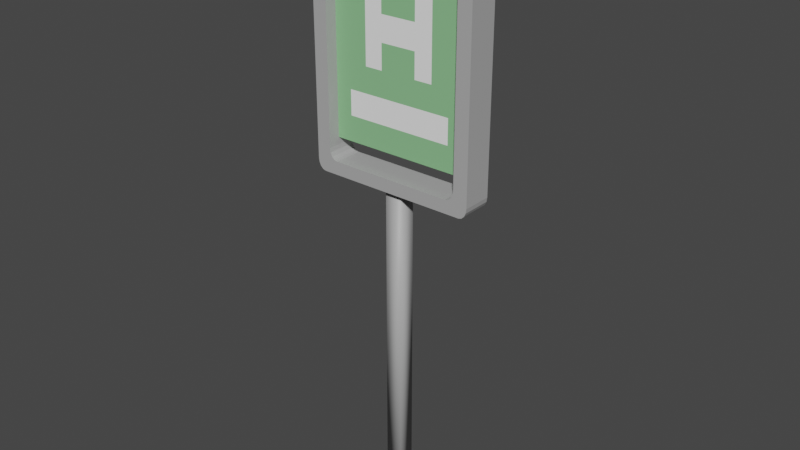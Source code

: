 # Source: s_ground_busstop.blend  (saved by Blender 2.83.19; exported with 4.5.12 LTS)
import bpy
from mathutils import Matrix  # noqa: F401  (used for matrix-valued properties, if any)

bpy.ops.wm.read_factory_settings(use_empty=True)
scene = bpy.context.scene
scene.name = 'Scene'

# ---- collections
col_collection = bpy.data.collections.new('Collection'); scene.collection.children.link(col_collection)

# ---- materials (node trees are filled in below, after node groups)
mat_061 = bpy.data.materials.new('매테리얼.061')
mat_061.use_transparent_shadow = False
mat_061.diffuse_color = (0.4189, 0.4189, 0.4189, 1.0)
mat_061.roughness = 0.5
mat_060 = bpy.data.materials.new('매테리얼.060')
mat_060.use_transparent_shadow = False
mat_060.diffuse_color = (0.2595, 0.563, 0.2662, 1.0)
mat_060.roughness = 0.5
mat_059 = bpy.data.materials.new('매테리얼.059')
mat_059.use_transparent_shadow = False
mat_059.diffuse_color = (1.0, 1.0, 1.0, 1.0)
mat_059.roughness = 0.5

# ---- material node trees
mat_061.use_nodes = True; mat_061.node_tree.nodes.clear()
_N = mat_061.node_tree.nodes; _L = mat_061.node_tree.links
n0 = _N.new('ShaderNodeBsdfPrincipled'); n0.name = 'Principled BSDF'; n0.location = (10, 300)
n0.distribution = 'GGX'
n0.subsurface_method = 'BURLEY'
n0.inputs[0].default_value = (0.4189, 0.4189, 0.4189, 1.0)
n0.inputs[3].default_value = 1.45
n0.inputs[27].default_value = (0.0, 0.0, 0.0, 1.0)
n0.inputs[28].default_value = 1.0
n1 = _N.new('ShaderNodeOutputMaterial'); n1.name = 'Material Output'; n1.location = (300, 300)
n2 = _N.new('ShaderNodeNormalMap'); n2.name = '노멀 맵'; n2.location = (-300, -300)
n2.label = 'Normal/Map'
n2.inputs[0].default_value = 0.0
_L.new(n0.outputs[0], n1.inputs[0])
_L.new(n2.outputs[0], n0.inputs[5])
n1.is_active_output = True
mat_060.use_nodes = True; mat_060.node_tree.nodes.clear()
_N = mat_060.node_tree.nodes; _L = mat_060.node_tree.links
n0 = _N.new('ShaderNodeBsdfPrincipled'); n0.name = 'Principled BSDF'; n0.location = (10, 300)
n0.distribution = 'GGX'
n0.subsurface_method = 'BURLEY'
n0.inputs[0].default_value = (0.2595, 0.563, 0.2662, 1.0)
n0.inputs[3].default_value = 1.45
n0.inputs[27].default_value = (0.0, 0.0, 0.0, 1.0)
n0.inputs[28].default_value = 1.0
n1 = _N.new('ShaderNodeOutputMaterial'); n1.name = 'Material Output'; n1.location = (300, 300)
n2 = _N.new('ShaderNodeNormalMap'); n2.name = '노멀 맵'; n2.location = (-300, -300)
n2.label = 'Normal/Map'
n2.inputs[0].default_value = 0.0
_L.new(n0.outputs[0], n1.inputs[0])
_L.new(n2.outputs[0], n0.inputs[5])
n1.is_active_output = True
mat_059.use_nodes = True; mat_059.node_tree.nodes.clear()
_N = mat_059.node_tree.nodes; _L = mat_059.node_tree.links
n0 = _N.new('ShaderNodeBsdfPrincipled'); n0.name = 'Principled BSDF'; n0.location = (10, 300)
n0.distribution = 'GGX'
n0.subsurface_method = 'BURLEY'
n0.inputs[0].default_value = (1.0, 1.0, 1.0, 1.0)
n0.inputs[3].default_value = 1.45
n0.inputs[27].default_value = (0.0, 0.0, 0.0, 1.0)
n0.inputs[28].default_value = 1.0
n1 = _N.new('ShaderNodeOutputMaterial'); n1.name = 'Material Output'; n1.location = (300, 300)
n2 = _N.new('ShaderNodeNormalMap'); n2.name = '노멀 맵'; n2.location = (-300, -300)
n2.label = 'Normal/Map'
n2.inputs[0].default_value = 0.0
_L.new(n0.outputs[0], n1.inputs[0])
_L.new(n2.outputs[0], n0.inputs[5])
n1.is_active_output = True

# ---- world
world_world = bpy.data.worlds.new('World'); scene.world = world_world
world_world.use_nodes = True; world_world.node_tree.nodes.clear()
_N = world_world.node_tree.nodes; _L = world_world.node_tree.links
n0 = _N.new('ShaderNodeOutputWorld'); n0.name = 'World Output'; n0.location = (300, 300)
n1 = _N.new('ShaderNodeBackground'); n1.name = 'Background'; n1.location = (10, 300)
n1.inputs[0].default_value = (0.05088, 0.05088, 0.05088, 1.0)
_L.new(n1.outputs[0], n0.inputs[0])
n0.is_active_output = True
world_world.color = (0.05088, 0.05088, 0.05088)
world_world.use_sun_shadow = False
world_world.sun_shadow_jitter_overblur = 0.0

# ---- meshes
me_009 = bpy.data.meshes.new('큐브.009')
me_009.from_pydata([(-0.07556, -0.05884, -3.712), (-0.07556, -0.05884, -0.9656), (-0.07556, 0.08187, -3.712), (-0.07556, 0.08187, -0.9656), (0.06515, -0.05884, -3.712), (0.06515, -0.05884, -0.9656), (0.06515, 0.08187, -3.712), (0.06515, 0.08187, -0.9656), (-0.5916, -0.01252, -0.7076), (-0.5916, -0.01252, 0.9271), (-0.5916, 0.03301, -0.7076), (-0.5916, 0.03301, 0.9271), (0.5921, -0.01252, -0.7076), (0.5921, -0.01252, 0.9271), (0.5921, 0.03301, -0.7076), (0.5921, 0.03301, 0.9271), (-0.5916, -0.01252, 0.1097), (0.5921, -0.01252, 0.1097), (0.0002406, -0.01252, -0.7076), (0.0002406, -0.01252, 0.9271), (0.0002406, -0.01252, 0.1097), (-0.5916, -0.01252, 0.5184), (0.5921, -0.01252, -0.2989), (0.2962, -0.01252, -0.7076), (-0.2957, -0.01252, 0.9271), (-0.5916, -0.01252, -0.2989), (0.5921, -0.01252, 0.5184), (-0.2957, -0.01252, -0.7076), (0.2962, -0.01252, 0.9271), (-0.2957, -0.01252, 0.1097), (0.2962, -0.01252, 0.1097), (0.0002406, -0.01252, -0.2989), (0.0002406, -0.01252, 0.5184), (0.2962, -0.01252, 0.5184), (0.2962, -0.01252, -0.2989), (-0.2957, -0.01252, -0.2989), (-0.2957, -0.01252, 0.5184), (-0.5916, -0.01252, 0.7227), (0.5921, -0.01252, -0.5032), (0.4441, -0.01252, -0.7076), (-0.4436, -0.01252, 0.9271), (-0.5916, -0.01252, -0.09458), (0.5921, -0.01252, 0.3141), (-0.1477, -0.01252, -0.7076), (0.1482, -0.01252, 0.9271), (-0.4436, -0.01252, 0.1097), (0.1482, -0.01252, 0.1097), (0.0002406, -0.01252, -0.5032), (0.0002406, -0.01252, 0.3141), (-0.5916, -0.01252, 0.3141), (0.5921, -0.01252, -0.09458), (0.1482, -0.01252, -0.7076), (-0.1477, -0.01252, 0.9271), (-0.5916, -0.01252, -0.5032), (0.5921, -0.01252, 0.7227), (-0.4436, -0.01252, -0.7076), (0.4441, -0.01252, 0.9271), (-0.1477, -0.01252, 0.1097), (0.4441, -0.01252, 0.1097), (0.0002406, -0.01252, -0.09458), (0.0002406, -0.01252, 0.7227), (0.1482, -0.01252, 0.5184), (0.4441, -0.01252, 0.5184), (0.2962, -0.01252, 0.3141), (0.2962, -0.01252, 0.7227), (0.1482, -0.01252, -0.2989), (0.4441, -0.01252, -0.2989), (0.2962, -0.01252, -0.5032), (0.2962, -0.01252, -0.09458), (-0.4436, -0.01252, -0.2989), (-0.1477, -0.01252, -0.2989), (-0.2957, -0.01252, -0.5032), (-0.2957, -0.01252, -0.09458), (-0.4436, -0.01252, 0.5184), (-0.1477, -0.01252, 0.5184), (-0.2957, -0.01252, 0.3141), (-0.2957, -0.01252, 0.7227), (-0.1477, -0.01252, 0.7227), (-0.1477, -0.01252, 0.3141), (-0.4436, -0.01252, 0.3141), (-0.1477, -0.01252, -0.09458), (-0.1477, -0.01252, -0.5032), (-0.4436, -0.01252, -0.5032), (0.4441, -0.01252, -0.09458), (0.4441, -0.01252, -0.5032), (0.1482, -0.01252, -0.5032), (0.4441, -0.01252, 0.7227), (0.4441, -0.01252, 0.3141), (0.1482, -0.01252, 0.3141), (0.1482, -0.01252, 0.7227), (0.1482, -0.01252, -0.09458), (-0.4436, -0.01252, -0.09458), (-0.4436, -0.01252, 0.7227), (-0.6927, -0.113, -0.8734), (-0.6258, -0.113, -0.9656), (-0.637, -0.113, -0.9144), (-0.6876, -0.113, -0.9087), (-0.6731, -0.113, -0.9386), (-0.6514, -0.113, -0.9586), (-0.6258, -0.113, 1.173), (-0.6927, -0.113, 1.081), (-0.6514, -0.113, 1.166), (-0.6731, -0.113, 1.146), (-0.6876, -0.113, 1.116), (-0.6258, 0.1309, -0.9656), (-0.6927, 0.1309, -0.8734), (-0.6514, 0.1309, -0.9586), (-0.6731, 0.1309, -0.9386), (-0.6876, 0.1309, -0.9087), (-0.6927, 0.1309, 1.081), (-0.6258, 0.1309, 1.173), (-0.6351, 0.1309, 1.126), (-0.6876, 0.1309, 1.116), (-0.6731, 0.1309, 1.146), (-0.6514, 0.1309, 1.166), (0.6262, -0.113, -0.9656), (0.6931, -0.113, -0.8734), (0.6518, -0.113, -0.9586), (0.6735, -0.113, -0.9386), (0.688, -0.113, -0.9087), (0.6931, -0.113, 1.081), (0.6262, -0.113, 1.173), (0.6356, -0.113, 1.126), (0.688, -0.113, 1.116), (0.6735, -0.113, 1.146), (0.6518, -0.113, 1.166), (0.6931, 0.1309, -0.8734), (0.6262, 0.1309, -0.9656), (0.6375, 0.1309, -0.9144), (0.688, 0.1309, -0.9087), (0.6735, 0.1309, -0.9386), (0.6518, 0.1309, -0.9586), (0.6262, 0.1309, 1.173), (0.6931, 0.1309, 1.081), (0.6518, 0.1309, 1.166), (0.6735, 0.1309, 1.146), (0.688, 0.1309, 1.116), (-0.5086, 0.1309, 1.077), (-0.5755, 0.1309, 0.9847), (-0.633, 0.1309, 1.124), (-0.5342, 0.1309, 1.07), (-0.5559, 0.1309, 1.05), (-0.5704, 0.1309, 1.02), (-0.5755, -0.113, 0.9847), (-0.5086, -0.113, 1.077), (-0.5704, -0.113, 1.02), (-0.5559, -0.113, 1.05), (-0.5342, -0.113, 1.07), (0.5091, 0.1309, -0.8577), (0.576, 0.1309, -0.7655), (0.6316, 0.1309, -0.909), (0.5347, 0.1309, -0.8507), (0.5564, 0.1309, -0.8307), (0.5709, 0.1309, -0.8008), (0.576, -0.113, -0.7655), (0.5091, -0.113, -0.8577), (0.5709, -0.113, -0.8008), (0.5564, -0.113, -0.8307), (0.5347, -0.113, -0.8507), (-0.5755, 0.1309, -0.7655), (-0.5086, 0.1309, -0.8577), (-0.5704, 0.1309, -0.8008), (-0.5559, 0.1309, -0.8307), (-0.5342, 0.1309, -0.8507), (-0.5086, -0.113, -0.8577), (-0.5755, -0.113, -0.7655), (-0.6311, -0.113, -0.909), (-0.5342, -0.113, -0.8507), (-0.5559, -0.113, -0.8307), (-0.5704, -0.113, -0.8008), (0.576, 0.1309, 0.9847), (0.5091, 0.1309, 1.077), (0.5709, 0.1309, 1.02), (0.5564, 0.1309, 1.05), (0.5347, 0.1309, 1.07), (0.5091, -0.113, 1.077), (0.576, -0.113, 0.9847), (0.6335, -0.113, 1.124), (0.5347, -0.113, 1.07), (0.5564, -0.113, 1.05), (0.5709, -0.113, 1.02)], [], [(0, 1, 3, 2), (2, 3, 7, 6), (6, 7, 5, 4), (4, 5, 1, 0), (2, 6, 4, 0), (7, 3, 1, 5), (8, 53, 25, 41, 16, 49, 21, 37, 9, 11, 10), (10, 11, 15, 14), (14, 15, 13, 54, 26, 42, 17, 50, 22, 38, 12), (92, 40, 9, 37), (10, 14, 12, 39, 23, 51, 18, 43, 27, 55, 8), (15, 11, 9, 40, 24, 52, 19, 44, 28, 56, 13), (91, 45, 16, 41), (90, 46, 20, 59), (89, 44, 19, 60), (88, 61, 32, 48), (87, 62, 33, 63), (86, 56, 28, 64), (85, 65, 31, 47), (84, 66, 34, 67), (83, 58, 30, 68), (82, 69, 25, 53), (81, 70, 35, 71), (80, 57, 29, 72), (79, 73, 21, 49), (78, 74, 36, 75), (77, 52, 24, 76), (74, 77, 76, 36), (32, 60, 77, 74), (60, 19, 52, 77), (57, 78, 75, 29), (20, 48, 78, 57), (48, 32, 74, 78), (45, 79, 49, 16), (29, 75, 79, 45), (75, 36, 73, 79), (70, 80, 72, 35), (31, 59, 80, 70), (59, 20, 57, 80), (43, 81, 71, 27), (18, 47, 81, 43), (47, 31, 70, 81), (55, 82, 53, 8), (27, 71, 82, 55), (71, 35, 69, 82), (66, 83, 68, 34), (22, 50, 83, 66), (50, 17, 58, 83), (39, 84, 67, 23), (12, 38, 84, 39), (38, 22, 66, 84), (51, 85, 47, 18), (23, 67, 85, 51), (67, 34, 65, 85), (62, 86, 64, 33), (26, 54, 86, 62), (54, 13, 56, 86), (58, 87, 63, 30), (17, 42, 87, 58), (42, 26, 62, 87), (46, 88, 48, 20), (30, 63, 88, 46), (63, 33, 61, 88), (61, 89, 60, 32), (33, 64, 89, 61), (64, 28, 44, 89), (65, 90, 59, 31), (34, 68, 90, 65), (68, 30, 46, 90), (69, 91, 41, 25), (35, 72, 91, 69), (72, 29, 45, 91), (73, 92, 37, 21), (36, 76, 92, 73), (76, 24, 40, 92), (115, 117, 118, 119, 116, 120, 122, 177, 176, 154, 156, 157, 158, 155, 164, 166, 95, 94), (126, 128, 150, 149, 170, 172, 173, 174, 171, 137, 139, 111, 110, 132, 134, 135, 136, 133), (171, 175, 144, 137), (93, 95, 166, 165, 143, 145, 146, 147, 144, 175, 177, 122, 121, 99, 101, 102, 103, 100), (93, 100, 109, 105), (104, 106, 107, 108, 105, 109, 111, 139, 138, 159, 161, 162, 163, 160, 148, 150, 128, 127), (160, 164, 155, 148), (126, 133, 120, 116), (149, 154, 176, 170), (132, 110, 99, 121), (165, 159, 138, 143), (93, 96, 95), (96, 97, 95), (97, 98, 95), (98, 94, 95), (109, 112, 111), (112, 113, 111), (113, 114, 111), (114, 110, 111), (120, 123, 122), (123, 124, 122), (124, 125, 122), (125, 121, 122), (126, 129, 128), (129, 130, 128), (130, 131, 128), (131, 127, 128), (137, 140, 139), (140, 141, 139), (141, 142, 139), (142, 138, 139), (148, 151, 150), (151, 152, 150), (152, 153, 150), (153, 149, 150), (164, 167, 166), (167, 168, 166), (168, 169, 166), (169, 165, 166), (175, 178, 177), (178, 179, 177), (179, 180, 177), (180, 176, 177), (104, 94, 98, 106), (106, 98, 97, 107), (107, 97, 96, 108), (108, 96, 93, 105), (99, 110, 114, 101), (101, 114, 113, 102), (102, 113, 112, 103), (103, 112, 109, 100), (115, 127, 131, 117), (117, 131, 130, 118), (118, 130, 129, 119), (119, 129, 126, 116), (132, 121, 125, 134), (134, 125, 124, 135), (135, 124, 123, 136), (136, 123, 120, 133), (154, 149, 153, 156), (156, 153, 152, 157), (157, 152, 151, 158), (158, 151, 148, 155), (159, 165, 169, 161), (161, 169, 168, 162), (162, 168, 167, 163), (163, 167, 164, 160), (170, 176, 180, 172), (172, 180, 179, 173), (173, 179, 178, 174), (174, 178, 175, 171), (143, 138, 142, 145), (145, 142, 141, 146), (146, 141, 140, 147), (147, 140, 137, 144), (104, 127, 115, 94)])
me_009.polygons.foreach_set('use_smooth', [True] * 151)
me_009.polygons.foreach_set('material_index', [0, 0, 0, 0, 0, 0, 1, 1, 1, 1, 1, 1, 1, 1, 1, 1, 1, 1, 2, 2, 1, 1, 2, 2, 1, 2, 1, 2, 2, 1, 2, 2, 1, 1, 1, 1, 1, 1, 1, 1, 1, 2, 1, 1, 2, 1, 1, 1, 1, 1, 1, 1, 1, 2, 1, 1, 1, 1, 1, 1, 2, 2, 2, 2, 2, 1, 1, 1, 2, 1, 1, 1, 1, 1, 1, 0, 0, 0, 0, 0, 0, 0, 0, 0, 0, 0, 0, 0, 0, 0, 0, 0, 0, 0, 0, 0, 0, 0, 0, 0, 0, 0, 0, 0, 0, 0, 0, 0, 0, 0, 0, 0, 0, 0, 0, 0, 0, 0, 0, 0, 0, 0, 0, 0, 0, 0, 0, 0, 0, 0, 0, 0, 0, 0, 0, 0, 0, 0, 0, 0, 0, 0, 0, 0, 0, 0, 0, 0, 0, 0, 0])
_k = set([(8, 10), (8, 53), (8, 55), (9, 11), (9, 37), (9, 40), (10, 11), (10, 14), (11, 15), (12, 14), (12, 38), (12, 39), (13, 15), (13, 54), (13, 56), (14, 15), (16, 41), (16, 49), (17, 42), (17, 50), (18, 43), (18, 51), (19, 44), (19, 52), (21, 37), (21, 49), (22, 38), (22, 50), (23, 39), (23, 51), (24, 40), (24, 52), (25, 41), (25, 53), (26, 42), (26, 54), (27, 43), (27, 55), (28, 44), (28, 56), (93, 96), (93, 100), (93, 105), (94, 98), (94, 104), (94, 115), (96, 97), (96, 108), (97, 98), (97, 107), (98, 106), (99, 101), (99, 110), (99, 121), (100, 103), (100, 109), (101, 102), (101, 114), (102, 103), (102, 113), (103, 112), (104, 106), (104, 127), (105, 108), (105, 109), (106, 107), (107, 108), (109, 112), (110, 114), (110, 132), (112, 113), (113, 114), (115, 117), (115, 127), (116, 119), (116, 120), (116, 126), (117, 118), (117, 131), (118, 119), (118, 130), (119, 129), (120, 123), (120, 133), (121, 125), (121, 132), (123, 124), (123, 136), (124, 125), (124, 135), (125, 134), (126, 129), (126, 133), (127, 131), (129, 130), (130, 131), (132, 134), (133, 136), (134, 135), (135, 136), (137, 140), (137, 144), (137, 171), (138, 142), (138, 143), (138, 159), (140, 141), (140, 147), (141, 142), (141, 146), (142, 145), (143, 145), (143, 165), (144, 147), (144, 175), (145, 146), (146, 147), (148, 151), (148, 155), (148, 160), (149, 153), (149, 154), (149, 170), (151, 152), (151, 158), (152, 153), (152, 157), (153, 156), (154, 156), (154, 176), (155, 158), (155, 164), (156, 157), (157, 158), (159, 161), (159, 165), (160, 163), (160, 164), (161, 162), (161, 169), (162, 163), (162, 168), (163, 167), (164, 167), (165, 169), (167, 168), (168, 169), (170, 172), (170, 176), (171, 174), (171, 175), (172, 173), (172, 180), (173, 174), (173, 179), (174, 178), (175, 178), (176, 180), (178, 179), (179, 180)])
me_009.attributes.new('sharp_edge', 'BOOLEAN', 'EDGE').data.foreach_set('value', [ (min(e.vertices), max(e.vertices)) in _k for e in me_009.edges])
_uv = me_009.uv_layers.new(name='UV 맵')
_uv.uv.foreach_set('vector', [0.375, 0.0, 0.625, 0.0, 0.625, 0.25, 0.375, 0.25, 0.375, 0.25, 0.625, 0.25, 0.625, 0.5, 0.375, 0.5, 0.375, 0.5, 0.625, 0.5, 0.625, 0.75, 0.375, 0.75, 0.375, 0.75, 0.625, 0.75, 0.625, 1.0, 0.375, 1.0, 0.125, 0.5, 0.375, 0.5, 0.375, 0.75, 0.125, 0.75, 0.625, 0.5, 0.875, 0.5, 0.875, 0.75, 0.625, 0.75, 0.375, 0.0, 0.4062, 0.0, 0.4375, 0.0, 0.4688, 0.0, 0.5, 0.0, 0.5312, 0.0, 0.5625, 0.0, 0.5938, 0.0, 0.625, 0.0, 0.625, 0.25, 0.375, 0.25, 0.375, 0.25, 0.625, 0.25, 0.625, 0.5, 0.375, 0.5, 0.375, 0.5, 0.625, 0.5, 0.625, 0.75, 0.5938, 0.75, 0.5625, 0.75, 0.5312, 0.75, 0.5, 0.75, 0.4688, 0.75, 0.4375, 0.75, 0.4062, 0.75, 0.375, 0.75, 0.5938, 0.9688, 0.625, 0.9688, 0.625, 1.0, 0.5938, 1.0, 0.125, 0.5, 0.375, 0.5, 0.375, 0.75, 0.3438, 0.75, 0.3125, 0.75, 0.2812, 0.75, 0.25, 0.75, 0.2188, 0.75, 0.1875, 0.75, 0.1562, 0.75, 0.125, 0.75, 0.625, 0.5, 0.875, 0.5, 0.875, 0.75, 0.8438, 0.75, 0.8125, 0.75, 0.7812, 0.75, 0.75, 0.75, 0.7188, 0.75, 0.6875, 0.75, 0.6562, 0.75, 0.625, 0.75, 0.4688, 0.9688, 0.5, 0.9688, 0.5, 1.0, 0.4688, 1.0, 0.4688, 0.8438, 0.5, 0.8438, 0.5, 0.875, 0.4688, 0.875, 0.5938, 0.8438, 0.625, 0.8438, 0.625, 0.875, 0.5938, 0.875, 0.5312, 0.8438, 0.5625, 0.8438, 0.5625, 0.875, 0.5312, 0.875, 0.5312, 0.7812, 0.5625, 0.7812, 0.5625, 0.8125, 0.5312, 0.8125, 0.5938, 0.7812, 0.625, 0.7812, 0.625, 0.8125, 0.5938, 0.8125, 0.4062, 0.8438, 0.4375, 0.8438, 0.4375, 0.875, 0.4062, 0.875, 0.4062, 0.7812, 0.4375, 0.7812, 0.4375, 0.8125, 0.4062, 0.8125, 0.4688, 0.7812, 0.5, 0.7812, 0.5, 0.8125, 0.4688, 0.8125, 0.4062, 0.9688, 0.4375, 0.9688, 0.4375, 1.0, 0.4062, 1.0, 0.4062, 0.9062, 0.4375, 0.9062, 0.4375, 0.9375, 0.4062, 0.9375, 0.4688, 0.9062, 0.5, 0.9062, 0.5, 0.9375, 0.4688, 0.9375, 0.5312, 0.9688, 0.5625, 0.9688, 0.5625, 1.0, 0.5312, 1.0, 0.5312, 0.9062, 0.5625, 0.9062, 0.5625, 0.9375, 0.5312, 0.9375, 0.5938, 0.9062, 0.625, 0.9062, 0.625, 0.9375, 0.5938, 0.9375, 0.5625, 0.9062, 0.5938, 0.9062, 0.5938, 0.9375, 0.5625, 0.9375, 0.5625, 0.875, 0.5938, 0.875, 0.5938, 0.9062, 0.5625, 0.9062, 0.5938, 0.875, 0.625, 0.875, 0.625, 0.9062, 0.5938, 0.9062, 0.5, 0.9062, 0.5312, 0.9062, 0.5312, 0.9375, 0.5, 0.9375, 0.5, 0.875, 0.5312, 0.875, 0.5312, 0.9062, 0.5, 0.9062, 0.5312, 0.875, 0.5625, 0.875, 0.5625, 0.9062, 0.5312, 0.9062, 0.5, 0.9688, 0.5312, 0.9688, 0.5312, 1.0, 0.5, 1.0, 0.5, 0.9375, 0.5312, 0.9375, 0.5312, 0.9688, 0.5, 0.9688, 0.5312, 0.9375, 0.5625, 0.9375, 0.5625, 0.9688, 0.5312, 0.9688, 0.4375, 0.9062, 0.4688, 0.9062, 0.4688, 0.9375, 0.4375, 0.9375, 0.4375, 0.875, 0.4688, 0.875, 0.4688, 0.9062, 0.4375, 0.9062, 0.4688, 0.875, 0.5, 0.875, 0.5, 0.9062, 0.4688, 0.9062, 0.375, 0.9062, 0.4062, 0.9062, 0.4062, 0.9375, 0.375, 0.9375, 0.375, 0.875, 0.4062, 0.875, 0.4062, 0.9062, 0.375, 0.9062, 0.4062, 0.875, 0.4375, 0.875, 0.4375, 0.9062, 0.4062, 0.9062, 0.375, 0.9688, 0.4062, 0.9688, 0.4062, 1.0, 0.375, 1.0, 0.375, 0.9375, 0.4062, 0.9375, 0.4062, 0.9688, 0.375, 0.9688, 0.4062, 0.9375, 0.4375, 0.9375, 0.4375, 0.9688, 0.4062, 0.9688, 0.4375, 0.7812, 0.4688, 0.7812, 0.4688, 0.8125, 0.4375, 0.8125, 0.4375, 0.75, 0.4688, 0.75, 0.4688, 0.7812, 0.4375, 0.7812, 0.4688, 0.75, 0.5, 0.75, 0.5, 0.7812, 0.4688, 0.7812, 0.375, 0.7812, 0.4062, 0.7812, 0.4062, 0.8125, 0.375, 0.8125, 0.375, 0.75, 0.4062, 0.75, 0.4062, 0.7812, 0.375, 0.7812, 0.4062, 0.75, 0.4375, 0.75, 0.4375, 0.7812, 0.4062, 0.7812, 0.375, 0.8438, 0.4062, 0.8438, 0.4062, 0.875, 0.375, 0.875, 0.375, 0.8125, 0.4062, 0.8125, 0.4062, 0.8438, 0.375, 0.8438, 0.4062, 0.8125, 0.4375, 0.8125, 0.4375, 0.8438, 0.4062, 0.8438, 0.5625, 0.7812, 0.5938, 0.7812, 0.5938, 0.8125, 0.5625, 0.8125, 0.5625, 0.75, 0.5938, 0.75, 0.5938, 0.7812, 0.5625, 0.7812, 0.5938, 0.75, 0.625, 0.75, 0.625, 0.7812, 0.5938, 0.7812, 0.5, 0.7812, 0.5312, 0.7812, 0.5312, 0.8125, 0.5, 0.8125, 0.5, 0.75, 0.5312, 0.75, 0.5312, 0.7812, 0.5, 0.7812, 0.5312, 0.75, 0.5625, 0.75, 0.5625, 0.7812, 0.5312, 0.7812, 0.5, 0.8438, 0.5312, 0.8438, 0.5312, 0.875, 0.5, 0.875, 0.5, 0.8125, 0.5312, 0.8125, 0.5312, 0.8438, 0.5, 0.8438, 0.5312, 0.8125, 0.5625, 0.8125, 0.5625, 0.8438, 0.5312, 0.8438, 0.5625, 0.8438, 0.5938, 0.8438, 0.5938, 0.875, 0.5625, 0.875, 0.5625, 0.8125, 0.5938, 0.8125, 0.5938, 0.8438, 0.5625, 0.8438, 0.5938, 0.8125, 0.625, 0.8125, 0.625, 0.8438, 0.5938, 0.8438, 0.4375, 0.8438, 0.4688, 0.8438, 0.4688, 0.875, 0.4375, 0.875, 0.4375, 0.8125, 0.4688, 0.8125, 0.4688, 0.8438, 0.4375, 0.8438, 0.4688, 0.8125, 0.5, 0.8125, 0.5, 0.8438, 0.4688, 0.8438, 0.4375, 0.9688, 0.4688, 0.9688, 0.4688, 1.0, 0.4375, 1.0, 0.4375, 0.9375, 0.4688, 0.9375, 0.4688, 0.9688, 0.4375, 0.9688, 0.4688, 0.9375, 0.5, 0.9375, 0.5, 0.9688, 0.4688, 0.9688, 0.5625, 0.9688, 0.5938, 0.9688, 0.5938, 1.0, 0.5625, 1.0, 0.5625, 0.9375, 0.5938, 0.9375, 0.5938, 0.9688, 0.5625, 0.9688, 0.5938, 0.9375, 0.625, 0.9375, 0.625, 0.9688, 0.5938, 0.9688, 0.375, 0.7621, 0.3703, 0.7525, 0.3761, 0.7512, 0.3817, 0.7503, 0.3858, 0.75, 0.6142, 0.75, 0.6195, 0.7604, 0.6193, 0.7608, 0.603, 0.7711, 0.3984, 0.7711, 0.3863, 0.6705, 0.3803, 0.6713, 0.3735, 0.6727, 0.3876, 0.7832, 0.3876, 0.9668, 0.3816, 0.9889, 0.381, 0.99, 0.375, 0.9879, 0.3858, 0.5, 0.381, 0.49, 0.3816, 0.4889, 0.3984, 0.4789, 0.603, 0.4789, 0.6141, 0.5527, 0.6202, 0.5518, 0.627, 0.5505, 0.6138, 0.4668, 0.6138, 0.2832, 0.6193, 0.2608, 0.6195, 0.2604, 0.625, 0.2621, 0.625, 0.4879, 0.6297, 0.4975, 0.6239, 0.4988, 0.6183, 0.4997, 0.6142, 0.5, 0.6395, 0.5901, 0.6395, 0.6197, 0.8605, 0.6197, 0.8605, 0.5901, 0.3858, 1.0, 0.381, 0.99, 0.3816, 0.9889, 0.3984, 0.9789, 0.603, 0.9789, 0.6071, 0.9779, 0.6106, 0.9753, 0.613, 0.9714, 0.6138, 0.9668, 0.6138, 0.7832, 0.6193, 0.7608, 0.6195, 0.7604, 0.625, 0.7621, 0.625, 0.9879, 0.6242, 0.9926, 0.6218, 0.9965, 0.6183, 0.9991, 0.6142, 1.0, 0.3858, 0.0, 0.6142, 0.0, 0.6142, 0.25, 0.3858, 0.25, 0.375, 0.2621, 0.3758, 0.2574, 0.3782, 0.2535, 0.3817, 0.2509, 0.3858, 0.25, 0.6142, 0.25, 0.6195, 0.2604, 0.6193, 0.2608, 0.603, 0.2711, 0.3984, 0.2711, 0.3943, 0.2721, 0.3908, 0.2747, 0.3884, 0.2786, 0.3876, 0.2832, 0.3876, 0.4668, 0.3816, 0.4889, 0.381, 0.49, 0.375, 0.4879, 0.1395, 0.5901, 0.1395, 0.6197, 0.3605, 0.6197, 0.3605, 0.5901, 0.3858, 0.5, 0.6142, 0.5, 0.6142, 0.75, 0.3858, 0.75, 0.3869, 0.5901, 0.3869, 0.6197, 0.6131, 0.6197, 0.6131, 0.5901, 0.6371, 0.5, 0.8629, 0.5, 0.8629, 0.75, 0.6371, 0.75, 0.3869, 0.1303, 0.3869, 0.1599, 0.6131, 0.1599, 0.6131, 0.1303, 0.3858, 1.0, 0.3817, 0.9991, 0.381, 0.99, 0.3817, 0.9991, 0.3774, 0.9959, 0.381, 0.99, 0.3774, 0.9959, 0.3783, 0.9944, 0.381, 0.99, 0.3783, 0.9944, 0.38, 0.9917, 0.381, 0.99, 0.6142, 0.25, 0.6183, 0.2509, 0.6195, 0.2604, 0.6183, 0.2509, 0.6228, 0.2542, 0.6195, 0.2604, 0.6228, 0.2542, 0.6219, 0.2559, 0.6195, 0.2604, 0.6219, 0.2559, 0.6203, 0.2589, 0.6195, 0.2604, 0.6142, 0.75, 0.6183, 0.7509, 0.6195, 0.7604, 0.6183, 0.7509, 0.6228, 0.7542, 0.6195, 0.7604, 0.6228, 0.7542, 0.6219, 0.7559, 0.6195, 0.7604, 0.6219, 0.7559, 0.6203, 0.7589, 0.6195, 0.7604, 0.3858, 0.5, 0.3817, 0.4991, 0.381, 0.49, 0.3817, 0.4991, 0.3774, 0.4959, 0.381, 0.49, 0.3774, 0.4959, 0.3783, 0.4944, 0.381, 0.49, 0.3783, 0.4944, 0.38, 0.4917, 0.381, 0.49, 0.8605, 0.5901, 0.866, 0.5901, 0.875, 0.5901, 0.866, 0.5901, 0.8707, 0.5901, 0.875, 0.5901, 0.8707, 0.5901, 0.8739, 0.5901, 0.875, 0.5901, 0.8739, 0.5901, 0.875, 0.5901, 0.875, 0.5901, 0.3876, 0.4668, 0.3884, 0.4714, 0.3816, 0.4889, 0.3884, 0.4714, 0.3876, 0.4753, 0.3816, 0.4889, 0.3876, 0.4753, 0.3876, 0.4779, 0.3816, 0.4889, 0.3876, 0.4779, 0.3876, 0.4789, 0.3816, 0.4889, 0.3876, 0.9668, 0.3884, 0.9714, 0.3816, 0.9889, 0.3884, 0.9714, 0.3876, 0.9753, 0.3816, 0.9889, 0.3876, 0.9753, 0.3876, 0.9779, 0.3816, 0.9889, 0.3876, 0.9779, 0.3876, 0.9789, 0.3816, 0.9889, 0.6138, 0.7832, 0.613, 0.7786, 0.6193, 0.7608, 0.613, 0.7786, 0.6138, 0.7747, 0.6193, 0.7608, 0.6138, 0.7747, 0.6138, 0.7721, 0.6193, 0.7608, 0.6138, 0.7721, 0.6138, 0.7711, 0.6193, 0.7608, 0.1371, 0.5, 0.1371, 0.75, 0.1324, 0.75, 0.1324, 0.5, 0.1324, 0.5, 0.1324, 0.75, 0.125, 0.75, 0.125, 0.5, 0.375, 0.25, 0.375, 0.0, 0.3817, 0.0, 0.3817, 0.25, 0.3817, 0.25, 0.3817, 0.0, 0.3858, 0.0, 0.3858, 0.25, 0.8629, 0.75, 0.8629, 0.5, 0.8676, 0.5, 0.8676, 0.75, 0.8676, 0.75, 0.8676, 0.5, 0.875, 0.5, 0.875, 0.75, 0.625, 0.0, 0.625, 0.25, 0.6183, 0.25, 0.6183, 0.0, 0.6183, 0.0, 0.6183, 0.25, 0.6142, 0.25, 0.6142, 0.0, 0.3629, 0.75, 0.3629, 0.5, 0.3676, 0.5, 0.3703, 0.7525, 0.3703, 0.7525, 0.3676, 0.5, 0.375, 0.5, 0.3761, 0.7512, 0.3761, 0.7512, 0.375, 0.5, 0.3817, 0.5, 0.3817, 0.7503, 0.3817, 0.7503, 0.3817, 0.5, 0.3858, 0.5, 0.3858, 0.75, 0.6371, 0.5, 0.6371, 0.75, 0.6324, 0.75, 0.6297, 0.4975, 0.6297, 0.4975, 0.6324, 0.75, 0.625, 0.75, 0.6239, 0.4988, 0.6239, 0.4988, 0.625, 0.75, 0.6183, 0.75, 0.6183, 0.4997, 0.6183, 0.4997, 0.6183, 0.75, 0.6142, 0.75, 0.6142, 0.5, 0.3869, 0.6197, 0.3869, 0.5901, 0.3824, 0.5901, 0.3863, 0.6705, 0.3863, 0.6705, 0.3824, 0.5901, 0.375, 0.5901, 0.3803, 0.6713, 0.3803, 0.6713, 0.375, 0.5901, 0.366, 0.5901, 0.3735, 0.6727, 0.3735, 0.6727, 0.366, 0.5901, 0.3605, 0.5901, 0.3605, 0.6197, 0.3869, 0.1599, 0.3869, 0.1303, 0.3824, 0.1303, 0.3824, 0.1599, 0.3824, 0.1599, 0.3824, 0.1303, 0.375, 0.1303, 0.375, 0.1599, 0.125, 0.5901, 0.125, 0.6197, 0.134, 0.6197, 0.134, 0.5901, 0.134, 0.5901, 0.134, 0.6197, 0.1395, 0.6197, 0.1395, 0.5901, 0.6131, 0.5901, 0.6131, 0.6197, 0.6176, 0.6197, 0.6141, 0.5527, 0.6141, 0.5527, 0.6176, 0.6197, 0.625, 0.6197, 0.6202, 0.5518, 0.6202, 0.5518, 0.625, 0.6197, 0.634, 0.6197, 0.627, 0.5505, 0.627, 0.5505, 0.634, 0.6197, 0.6395, 0.6197, 0.6395, 0.5901, 0.6131, 0.1303, 0.6131, 0.1599, 0.6176, 0.1599, 0.6176, 0.1303, 0.6176, 0.1303, 0.6176, 0.1599, 0.625, 0.1599, 0.625, 0.1303, 0.875, 0.6197, 0.875, 0.5901, 0.866, 0.5901, 0.866, 0.6197, 0.866, 0.6197, 0.866, 0.5901, 0.8605, 0.5901, 0.8605, 0.6197, 0.1371, 0.5, 0.3629, 0.5, 0.3629, 0.75, 0.1371, 0.75])
me_009.materials.append(mat_061)
me_009.materials.append(mat_060)
me_009.materials.append(mat_059)
me_009.use_remesh_fix_poles = True
me_009.use_remesh_preserve_attributes = False
me_009.use_mirror_vertex_groups = False
me_009.update()
me_009.normals_split_custom_set([tuple(v) for v in zip(*[iter([-0.5774, -0.5774, -0.5774, -0.5774, -0.5774, 0.5774, -0.5774, 0.5774, 0.5774, -0.5774, 0.5774, -0.5774, -0.5774, 0.5774, -0.5774, -0.5774, 0.5774, 0.5774, 0.5774, 0.5774, 0.5774, 0.5774, 0.5774, -0.5774, 0.5774, 0.5774, -0.5774, 0.5774, 0.5774, 0.5774, 0.5774, -0.5774, 0.5774, 0.5774, -0.5774, -0.5774, 0.5774, -0.5774, -0.5774, 0.5774, -0.5774, 0.5774, -0.5774, -0.5774, 0.5774, -0.5774, -0.5774, -0.5774, -0.5774, 0.5774, -0.5774, 0.5774, 0.5774, -0.5774, 0.5774, -0.5774, -0.5774, -0.5774, -0.5774, -0.5774, 0.5774, 0.5774, 0.5774, -0.5774, 0.5774, 0.5774, -0.5774, -0.5774, 0.5774, 0.5774, -0.5774, 0.5774, -1.0, 8.008e-07, 0.0, -1.0, 8.008e-07, 0.0, -1.0, 8.008e-07, 0.0, -1.0, 8.008e-07, 0.0, -1.0, 8.008e-07, 0.0, -1.0, 8.008e-07, 0.0, -1.0, 8.008e-07, 0.0, -1.0, 8.008e-07, 0.0, -1.0, 8.008e-07, 0.0, -1.0, 8.008e-07, 0.0, -1.0, 8.008e-07, 0.0, 0.0, 1.0, 0.0, 0.0, 1.0, 0.0, 0.0, 1.0, 0.0, 0.0, 1.0, 0.0, 1.0, 7.007e-07, 0.0, 1.0, 7.007e-07, 0.0, 1.0, 7.007e-07, 0.0, 1.0, 7.007e-07, 0.0, 1.0, 7.007e-07, 0.0, 1.0, 7.007e-07, 0.0, 1.0, 7.007e-07, 0.0, 1.0, 7.007e-07, 0.0, 1.0, 7.007e-07, 0.0, 1.0, 7.007e-07, 0.0, 1.0, 7.007e-07, 0.0, 0.0, -1.0, 0.0, 0.0, -1.0, 0.0, 0.0, -1.0, 0.0, 0.0, -1.0, 0.0, 0.0, 0.0, -1.0, 0.0, 0.0, -1.0, 0.0, 0.0, -1.0, 0.0, 0.0, -1.0, 0.0, 0.0, -1.0, 0.0, 0.0, -1.0, 0.0, 0.0, -1.0, 0.0, 0.0, -1.0, 0.0, 0.0, -1.0, 0.0, 0.0, -1.0, 0.0, 0.0, -1.0, 0.0, 0.0, 1.0, 0.0, 0.0, 1.0, 0.0, 0.0, 1.0, 0.0, 0.0, 1.0, 0.0, 0.0, 1.0, 0.0, 0.0, 1.0, 0.0, 0.0, 1.0, 0.0, 0.0, 1.0, 0.0, 0.0, 1.0, 0.0, 0.0, 1.0, 0.0, 0.0, 1.0, 0.0, -1.0, 0.0, 0.0, -1.0, 0.0, 0.0, -1.0, 0.0, 0.0, -1.0, 0.0, 0.0, -1.0, 0.0, 0.0, -1.0, 0.0, 0.0, -1.0, 0.0, 0.0, -1.0, 0.0, 0.0, -1.0, 0.0, 0.0, -1.0, 0.0, 0.0, -1.0, 0.0, 0.0, -1.0, 0.0, 0.0, -1.0, 0.0, 0.0, -1.0, 0.0, 0.0, -1.0, 0.0, 0.0, -1.0, 0.0, 0.0, -1.0, 0.0, 0.0, -1.0, 0.0, 0.0, -1.0, 0.0, 0.0, -1.0, 0.0, 0.0, -1.0, 0.0, 0.0, -1.0, 0.0, 0.0, -1.0, 0.0, 0.0, -1.0, 0.0, 0.0, -1.0, 0.0, 0.0, -1.0, 0.0, 0.0, -1.0, 0.0, 0.0, -1.0, 0.0, 0.0, -1.0, 0.0, 0.0, -1.0, 0.0, 0.0, -1.0, 0.0, 0.0, -1.0, 0.0, 0.0, -1.0, 0.0, 0.0, -1.0, 0.0, 0.0, -1.0, 0.0, 0.0, -1.0, 0.0, 0.0, -1.0, 0.0, 0.0, -1.0, 0.0, 0.0, -1.0, 0.0, 0.0, -1.0, 0.0, 0.0, -1.0, 0.0, 0.0, -1.0, 0.0, 0.0, -1.0, 0.0, 0.0, -1.0, 0.0, 0.0, -1.0, 0.0, 0.0, -1.0, 0.0, 0.0, -1.0, 0.0, 0.0, -1.0, 0.0, 0.0, -1.0, 0.0, 0.0, -1.0, 0.0, 0.0, -1.0, 0.0, 0.0, -1.0, 0.0, 0.0, -1.0, 0.0, 0.0, -1.0, 0.0, 0.0, -1.0, 0.0, 0.0, -1.0, 0.0, 0.0, -1.0, 0.0, 0.0, -1.0, 0.0, 0.0, -1.0, 0.0, 0.0, -1.0, 0.0, 0.0, -1.0, 0.0, 0.0, -1.0, 0.0, 0.0, -1.0, 0.0, 0.0, -1.0, 0.0, 0.0, -1.0, 0.0, 0.0, -1.0, 0.0, 0.0, -1.0, 0.0, 0.0, -1.0, 0.0, 0.0, -1.0, 0.0, 0.0, -1.0, 0.0, 0.0, -1.0, 0.0, 0.0, -1.0, 0.0, 0.0, -1.0, 0.0, 0.0, -1.0, 0.0, 0.0, -1.0, 0.0, 0.0, -1.0, 0.0, 0.0, -1.0, 0.0, 0.0, -1.0, 0.0, 0.0, -1.0, 0.0, 0.0, -1.0, 0.0, 0.0, -1.0, 0.0, 0.0, -1.0, 0.0, 0.0, -1.0, 0.0, 0.0, -1.0, 0.0, 0.0, -1.0, 0.0, 0.0, -1.0, 0.0, 0.0, -1.0, 0.0, 0.0, -1.0, 0.0, 0.0, -1.0, 0.0, 0.0, -1.0, 0.0, 0.0, -1.0, 0.0, 0.0, -1.0, 0.0, 0.0, -1.0, 0.0, 0.0, -1.0, 0.0, 0.0, -1.0, 0.0, 0.0, -1.0, 0.0, 0.0, -1.0, 0.0, 0.0, -1.0, 0.0, 0.0, -1.0, 0.0, 0.0, -1.0, 0.0, 0.0, -1.0, 0.0, 0.0, -1.0, 0.0, 0.0, -1.0, 0.0, 0.0, -1.0, 0.0, 0.0, -1.0, 0.0, 0.0, -1.0, 0.0, 0.0, -1.0, 0.0, 0.0, -1.0, 0.0, 0.0, -1.0, 0.0, 0.0, -1.0, 0.0, 0.0, -1.0, 0.0, 0.0, -1.0, 0.0, 0.0, -1.0, 0.0, 0.0, -1.0, 0.0, 0.0, -1.0, 0.0, 0.0, -1.0, 0.0, 0.0, -1.0, 0.0, 0.0, -1.0, 0.0, 0.0, -1.0, 0.0, 0.0, -1.0, 0.0, 0.0, -1.0, 0.0, 0.0, -1.0, 0.0, 0.0, -1.0, 0.0, 0.0, -1.0, 0.0, 0.0, -1.0, 0.0, 0.0, -1.0, 0.0, 0.0, -1.0, 0.0, 0.0, -1.0, 0.0, 0.0, -1.0, 0.0, 0.0, -1.0, 0.0, 0.0, -1.0, 0.0, 0.0, -1.0, 0.0, 0.0, -1.0, 0.0, 0.0, -1.0, 0.0, 0.0, -1.0, 0.0, 0.0, -1.0, 0.0, 0.0, -1.0, 0.0, 0.0, -1.0, 0.0, 0.0, -1.0, 0.0, 0.0, -1.0, 0.0, 0.0, -1.0, 0.0, 0.0, -1.0, 0.0, 0.0, -1.0, 0.0, 0.0, -1.0, 0.0, 0.0, -1.0, 0.0, 0.0, -1.0, 0.0, 0.0, -1.0, 0.0, 0.0, -1.0, 0.0, 0.0, -1.0, 0.0, 0.0, -1.0, 0.0, 0.0, -1.0, 0.0, 0.0, -1.0, 0.0, 0.0, -1.0, 0.0, 0.0, -1.0, 0.0, 0.0, -1.0, 0.0, 0.0, -1.0, 0.0, 0.0, -1.0, 0.0, 0.0, -1.0, 0.0, 0.0, -1.0, 0.0, 0.0, -1.0, 0.0, 0.0, -1.0, 0.0, 0.0, -1.0, 0.0, 0.0, -1.0, 0.0, 0.0, -1.0, 0.0, 0.0, -1.0, 0.0, 0.0, -1.0, 0.0, 0.0, -1.0, 0.0, 0.0, -1.0, 0.0, 0.0, -1.0, 0.0, 0.0, -1.0, 0.0, 0.0, -1.0, 0.0, 0.0, -1.0, 0.0, 0.0, -1.0, 0.0, 0.0, -1.0, 0.0, 0.0, -1.0, 0.0, 0.0, -1.0, 0.0, 0.0, -1.0, 0.0, 0.0, -1.0, 0.0, 0.0, -1.0, 0.0, 0.0, -1.0, 0.0, 0.0, -1.0, 0.0, 0.0, -1.0, 0.0, 0.0, -1.0, 0.0, 0.0, -1.0, 0.0, 0.0, -1.0, 0.0, 0.0, -1.0, 0.0, 0.0, -1.0, 0.0, 0.0, -1.0, 0.0, 0.0, -1.0, 0.0, 0.0, -1.0, 0.0, 0.0, -1.0, 0.0, 0.0, -1.0, 0.0, 0.0, -1.0, 0.0, 0.0, -1.0, 0.0, 0.0, -1.0, 0.0, 0.0, -1.0, 0.0, 0.0, -1.0, 0.0, 0.0, -1.0, 0.0, 0.0, -1.0, 0.0, 0.0, -1.0, 0.0, 0.0, -1.0, 0.0, 0.0, -1.0, 0.0, 0.0, -1.0, 0.0, 0.0, -1.0, 0.0, 0.0, -1.0, 0.0, 0.0, -1.0, 0.0, 0.0, -1.0, 0.0, 0.0, -1.0, 0.0, 0.0, -1.0, 0.0, 0.0, -1.0, 0.0, 0.0, -1.0, 0.0, 0.0, -1.0, 0.0, 0.0, -1.0, 0.0, 0.0, -1.0, 0.0, 0.0, -1.0, 0.0, 0.0, -1.0, 0.0, 0.0, -1.0, 0.0, 0.0, -1.0, 0.0, 0.0, -1.0, 0.0, 0.0, -1.0, 0.0, 0.0, -1.0, 0.0, 0.0, -1.0, 0.0, 0.0, -1.0, 0.0, 0.0, -1.0, 0.0, 0.0, -1.0, 0.0, 0.0, -1.0, 0.0, 0.0, -1.0, 0.0, 0.0, -1.0, 0.0, 0.0, -1.0, 0.0, 0.0, -1.0, 0.0, 0.0, -1.0, 0.0, 0.0, -1.0, 0.0, 0.0, -1.0, 0.0, 0.0, -1.0, 0.0, 0.0, -1.0, 0.0, 0.0, -1.0, 0.0, 0.0, -1.0, 0.0, 0.0, -1.0, 0.0, 0.0, -1.0, 0.0, 0.0, -1.0, 0.0, 0.0, -1.0, 0.0, 0.0, -1.0, 0.0, 0.0, -1.0, 0.0, 0.0, -1.0, 0.0, 0.0, -1.0, 0.0, 0.0, -1.0, 0.0, 0.0, -1.0, 0.0, 0.0, -1.0, 0.0, 0.0, -1.0, 0.0, 0.0, -1.0, 0.0, 0.0, -1.0, 0.0, 0.0, -1.0, 0.0, -1.688e-07, -1.0, 2.825e-07, -1.688e-07, -1.0, 2.825e-07, -1.688e-07, -1.0, 2.825e-07, -1.688e-07, -1.0, 2.825e-07, -1.688e-07, -1.0, 2.825e-07, -8.881e-08, -1.0, 2.107e-07, 5.085e-08, -1.0, 1.545e-07, 1.337e-08, -1.0, 1.583e-07, -1.414e-07, -1.0, 2.365e-07, -1.688e-07, -1.0, 2.825e-07, -1.688e-07, -1.0, 2.825e-07, -1.688e-07, -1.0, 2.825e-07, -1.688e-07, -1.0, 2.825e-07, -1.688e-07, -1.0, 2.825e-07, -1.078e-07, -1.0, 2.275e-07, 4.292e-08, -1.0, 1.803e-07, 2.661e-07, -1.0, 3.496e-07, -8.707e-09, -1.0, 4.614e-07, 1.255e-07, 1.0, 1.726e-07, -3.723e-09, 1.0, 2.475e-08, 4.281e-09, 1.0, 8.891e-08, 1.44e-07, 1.0, 1.44e-07, 1.706e-07, 1.0, 2.346e-07, 1.706e-07, 1.0, 2.346e-07, 1.706e-07, 1.0, 2.346e-07, 1.706e-07, 1.0, 2.346e-07, 1.706e-07, 1.0, 2.346e-07, 1.112e-07, 1.0, 1.913e-07, -3.42e-08, 1.0, 1.206e-07, -1.721e-07, 1.0, 2.819e-07, 3.421e-08, 1.0, 3.016e-07, 1.706e-07, 1.0, 2.346e-07, 1.706e-07, 1.0, 2.346e-07, 1.706e-07, 1.0, 2.346e-07, 1.706e-07, 1.0, 2.346e-07, 1.706e-07, 1.0, 2.346e-07, 0.0, 0.0, -1.0, 0.0, 0.0, -1.0, 0.0, 0.0, -1.0, 0.0, 0.0, -1.0, 3.564e-07, -1.0, 2.153e-07, 2.661e-07, -1.0, 3.496e-07, 4.292e-08, -1.0, 1.803e-07, 2.124e-07, -1.0, 8.609e-08, 1.614e-07, -1.0, 1.02e-07, 1.614e-07, -1.0, 1.02e-07, 1.614e-07, -1.0, 1.02e-07, 1.614e-07, -1.0, 1.02e-07, 1.614e-07, -1.0, 1.02e-07, 1.362e-07, -1.0, -8.226e-08, 1.337e-08, -1.0, 1.583e-07, 5.085e-08, -1.0, 1.545e-07, 1.169e-07, -1.0, 1.414e-07, 1.614e-07, -1.0, 1.02e-07, 1.614e-07, -1.0, 1.02e-07, 1.614e-07, -1.0, 1.02e-07, 1.614e-07, -1.0, 1.02e-07, 1.614e-07, -1.0, 1.02e-07, -1.0, 0.0, 0.0, -1.0, 0.0, 0.0, -1.0, 0.0, 0.0, -1.0, 0.0, 0.0, -1.544e-07, 1.0, 3.65e-08, -1.544e-07, 1.0, 3.65e-08, -1.544e-07, 1.0, 3.65e-08, -1.544e-07, 1.0, 3.65e-08, -1.544e-07, 1.0, 3.65e-08, -2.636e-07, 1.0, 2.722e-08, -1.721e-07, 1.0, 2.819e-07, -3.42e-08, 1.0, 1.206e-07, -2.23e-07, 1.0, 3.056e-08, -1.544e-07, 1.0, 3.65e-08, -1.544e-07, 1.0, 3.65e-08, -1.544e-07, 1.0, 3.65e-08, -1.544e-07, 1.0, 3.65e-08, -1.544e-07, 1.0, 3.65e-08, -1.243e-07, 1.0, -1.376e-07, 4.281e-09, 1.0, 8.891e-08, -3.723e-09, 1.0, 2.475e-08, -9.601e-08, 1.0, 2.27e-08, 0.0, 0.0, 1.0, 0.0, 0.0, 1.0, 0.0, 0.0, 1.0, 0.0, 0.0, 1.0, 1.0, 0.0, 0.0, 1.0, 0.0, 0.0, 1.0, 0.0, 0.0, 1.0, 0.0, 0.0, -1.0, 0.0, 0.0, -1.0, 0.0, 0.0, -1.0, 0.0, 0.0, -1.0, 0.0, 0.0, 0.0, 0.0, 1.0, 0.0, 0.0, 1.0, 0.0, 0.0, 1.0, 0.0, 0.0, 1.0, 1.0, 0.0, 0.0, 1.0, 0.0, 0.0, 1.0, 0.0, 0.0, 1.0, 0.0, 0.0, 3.564e-07, -1.0, 2.153e-07, 9.123e-07, -1.0, 3.421e-07, 2.661e-07, -1.0, 3.496e-07, 9.123e-07, -1.0, 3.421e-07, 8.303e-07, -1.0, 5.415e-07, 2.661e-07, -1.0, 3.496e-07, 8.303e-07, -1.0, 5.415e-07, 4.526e-07, -1.0, 9.119e-07, 2.661e-07, -1.0, 3.496e-07, 4.526e-07, -1.0, 9.119e-07, -8.707e-09, -1.0, 4.614e-07, 2.661e-07, -1.0, 3.496e-07, -2.636e-07, 1.0, 2.722e-08, -5.978e-07, 1.0, 2.152e-07, -1.721e-07, 1.0, 2.819e-07, -5.978e-07, 1.0, 2.152e-07, -5.692e-07, 1.0, 7.096e-07, -1.721e-07, 1.0, 2.819e-07, -5.692e-07, 1.0, 7.096e-07, -3.27e-07, 1.0, 5.774e-07, -1.721e-07, 1.0, 2.819e-07, -3.27e-07, 1.0, 5.774e-07, 3.421e-08, 1.0, 3.016e-07, -1.721e-07, 1.0, 2.819e-07, -8.881e-08, -1.0, 2.107e-07, 1.495e-07, -1.0, 0.0, 5.085e-08, -1.0, 1.545e-07, 1.495e-07, -1.0, 0.0, 1.423e-07, -1.0, 8.679e-08, 5.085e-08, -1.0, 1.545e-07, 1.423e-07, -1.0, 8.679e-08, 8.176e-08, -1.0, 2.001e-07, 5.085e-08, -1.0, 1.545e-07, 8.176e-08, -1.0, 2.001e-07, 1.169e-07, -1.0, 1.414e-07, 5.085e-08, -1.0, 1.545e-07, 1.255e-07, 1.0, 1.726e-07, 0.0, 1.0, -2.315e-07, -3.723e-09, 1.0, 2.475e-08, 0.0, 1.0, -2.315e-07, 0.0, 1.0, -2.465e-07, -3.723e-09, 1.0, 2.475e-08, 0.0, 1.0, -2.465e-07, 0.0, 1.0, 7.991e-08, -3.723e-09, 1.0, 2.475e-08, 0.0, 1.0, 7.991e-08, -9.601e-08, 1.0, 2.27e-08, -3.723e-09, 1.0, 2.475e-08, 1.112e-07, 1.0, 1.913e-07, -1.967e-07, 1.0, 0.0, -3.42e-08, 1.0, 1.206e-07, -1.967e-07, 1.0, 0.0, -3.437e-07, 1.0, 0.0, -3.42e-08, 1.0, 1.206e-07, -3.437e-07, 1.0, 0.0, -5.24e-07, 1.0, 0.0, -3.42e-08, 1.0, 1.206e-07, -5.24e-07, 1.0, 0.0, -2.23e-07, 1.0, 3.056e-08, -3.42e-08, 1.0, 1.206e-07, -1.243e-07, 1.0, -1.376e-07, 0.0, 1.0, -5.529e-07, 4.281e-09, 1.0, 8.891e-08, 0.0, 1.0, -5.529e-07, 0.0, 1.0, 0.0, 4.281e-09, 1.0, 8.891e-08, 0.0, 1.0, 0.0, 0.0, 1.0, -2.492e-07, 4.281e-09, 1.0, 8.891e-08, 0.0, 1.0, -2.492e-07, 1.44e-07, 1.0, 1.44e-07, 4.281e-09, 1.0, 8.891e-08, -1.078e-07, -1.0, 2.275e-07, 1.924e-07, -1.0, 0.0, 4.292e-08, -1.0, 1.803e-07, 1.924e-07, -1.0, 0.0, 4.369e-07, -1.0, 1.506e-07, 4.292e-08, -1.0, 1.803e-07, 4.369e-07, -1.0, 1.506e-07, 5.102e-07, -1.0, 7.676e-08, 4.292e-08, -1.0, 1.803e-07, 5.102e-07, -1.0, 7.676e-08, 2.124e-07, -1.0, 8.609e-08, 4.292e-08, -1.0, 1.803e-07, 1.362e-07, -1.0, -8.226e-08, 3.278e-08, -1.0, -3.84e-07, 1.337e-08, -1.0, 1.583e-07, 3.278e-08, -1.0, -3.84e-07, 1.448e-07, -1.0, 1.267e-07, 1.337e-08, -1.0, 1.583e-07, 1.448e-07, -1.0, 1.267e-07, 6.597e-08, -1.0, -7.926e-08, 1.337e-08, -1.0, 1.583e-07, 6.597e-08, -1.0, -7.926e-08, -1.414e-07, -1.0, 2.365e-07, 1.337e-08, -1.0, 1.583e-07, -0.2645, 0.0, -0.9644, -0.2645, 0.0, -0.9644, -0.2645, 0.0, -0.9644, -0.2645, 0.0, -0.9644, -0.6776, 0.0, -0.7354, -0.6776, 0.0, -0.7354, -0.6776, 0.0, -0.7354, -0.6776, 0.0, -0.7354, -0.8999, 0.0, -0.436, -0.8999, 0.0, -0.436, -0.8999, 0.0, -0.436, -0.8999, 0.0, -0.436, -0.9898, 0.0, -0.1428, -0.9898, 0.0, -0.1428, -0.9898, 0.0, -0.1428, -0.9898, 0.0, -0.1428, -0.2645, 0.0, 0.9644, -0.2645, 0.0, 0.9644, -0.2645, 0.0, 0.9644, -0.2645, 0.0, 0.9644, -0.6777, 0.0, 0.7354, -0.6777, 0.0, 0.7354, -0.6777, 0.0, 0.7354, -0.6777, 0.0, 0.7354, -0.8999, 0.0, 0.436, -0.8999, 0.0, 0.436, -0.8999, 0.0, 0.436, -0.8999, 0.0, 0.436, -0.9898, 0.0, 0.1428, -0.9898, 0.0, 0.1428, -0.9898, 0.0, 0.1428, -0.9898, 0.0, 0.1428, 0.2645, 0.0, -0.9644, 0.2645, 0.0, -0.9644, 0.2645, 0.0, -0.9644, 0.2645, 0.0, -0.9644, 0.6776, 0.0, -0.7354, 0.6776, 0.0, -0.7354, 0.6776, 0.0, -0.7354, 0.6776, 0.0, -0.7354, 0.8999, 0.0, -0.436, 0.8999, 0.0, -0.436, 0.8999, 0.0, -0.436, 0.8999, 0.0, -0.436, 0.9898, 0.0, -0.1428, 0.9898, 0.0, -0.1428, 0.9898, 0.0, -0.1428, 0.9898, 0.0, -0.1428, 0.2645, 0.0, 0.9644, 0.2645, 0.0, 0.9644, 0.2645, 0.0, 0.9644, 0.2645, 0.0, 0.9644, 0.6777, 0.0, 0.7354, 0.6777, 0.0, 0.7354, 0.6777, 0.0, 0.7354, 0.6777, 0.0, 0.7354, 0.8999, 0.0, 0.436, 0.8999, 0.0, 0.436, 0.8999, 0.0, 0.436, 0.8999, 0.0, 0.436, 0.9898, 0.0, 0.1428, 0.9898, 0.0, 0.1428, 0.9898, 0.0, 0.1428, 0.9898, 0.0, 0.1428, -0.9898, 0.0, 0.1428, -0.9898, 0.0, 0.1428, -0.9898, 0.0, 0.1428, -0.9898, 0.0, 0.1428, -0.8999, 0.0, 0.436, -0.8999, 0.0, 0.436, -0.8999, 0.0, 0.436, -0.8999, 0.0, 0.436, -0.6776, 0.0, 0.7354, -0.6776, 0.0, 0.7354, -0.6776, 0.0, 0.7354, -0.6776, 0.0, 0.7354, -0.2646, 0.0, 0.9644, -0.2646, 0.0, 0.9644, -0.2646, 0.0, 0.9644, -0.2646, 0.0, 0.9644, 0.9898, 0.0, 0.1428, 0.9898, 0.0, 0.1428, 0.9898, 0.0, 0.1428, 0.9898, 0.0, 0.1428, 0.8999, 0.0, 0.436, 0.8999, 0.0, 0.436, 0.8999, 0.0, 0.436, 0.8999, 0.0, 0.436, 0.6776, 0.0, 0.7354, 0.6776, 0.0, 0.7354, 0.6776, 0.0, 0.7354, 0.6776, 0.0, 0.7354, 0.2646, 0.0, 0.9644, 0.2646, 0.0, 0.9644, 0.2646, 0.0, 0.9644, 0.2646, 0.0, 0.9644, -0.9898, 0.0, -0.1428, -0.9898, 0.0, -0.1428, -0.9898, 0.0, -0.1428, -0.9898, 0.0, -0.1428, -0.8999, 0.0, -0.436, -0.8999, 0.0, -0.436, -0.8999, 0.0, -0.436, -0.8999, 0.0, -0.436, -0.6776, 0.0, -0.7354, -0.6776, 0.0, -0.7354, -0.6776, 0.0, -0.7354, -0.6776, 0.0, -0.7354, -0.2645, 0.0, -0.9644, -0.2645, 0.0, -0.9644, -0.2645, 0.0, -0.9644, -0.2645, 0.0, -0.9644, 0.9898, 0.0, -0.1428, 0.9898, 0.0, -0.1428, 0.9898, 0.0, -0.1428, 0.9898, 0.0, -0.1428, 0.8999, 0.0, -0.436, 0.8999, 0.0, -0.436, 0.8999, 0.0, -0.436, 0.8999, 0.0, -0.436, 0.6776, 0.0, -0.7354, 0.6776, 0.0, -0.7354, 0.6776, 0.0, -0.7354, 0.6776, 0.0, -0.7354, 0.2645, 0.0, -0.9644, 0.2645, 0.0, -0.9644, 0.2645, 0.0, -0.9644, 0.2645, 0.0, -0.9644, 0.0, 0.0, -1.0, 0.0, 0.0, -1.0, 0.0, 0.0, -1.0, 0.0, 0.0, -1.0])] * 3)])

# ---- objects
ob_busstop = bpy.data.objects.new('busStop', me_009)

# ---- transforms, parenting, visibility, modifiers, constraints
ob_busstop.location = (-0.05481, -2.023, 0.7472)
ob_busstop.rotation_euler = (-1.629e-07, 0.0, 0.0)
ob_busstop.scale = (0.0569, 0.0569, 0.0569)
ob_busstop.color = (0.8, 0.8, 0.8, 1.0)
ob_busstop.lineart.crease_threshold = 0.0

# ---- collection membership
col_collection.objects.link(ob_busstop)

# ---- scene / render settings (as saved in the file)
scene.frame_start = 1; scene.frame_end = 250; scene.frame_set(1)
scene.render.engine = 'BLENDER_EEVEE_NEXT'
scene.cycles.use_denoising = False
scene.cycles.samples = 128
scene.cycles.sampling_pattern = 'TABULATED_SOBOL'
scene.cycles.use_adaptive_sampling = False
scene.cycles.use_light_tree = False
scene.view_settings.view_transform = 'Filmic'
bpy.context.view_layer.update()

# ---- added for rendering (the .blend has no active camera and no usable light): camera, sun
cam_auto = bpy.data.cameras.new('AutoCamera')
cam_auto.lens = 50.0
cam_auto.sensor_width = 36.0
cam_auto.clip_end = 1000.0
ob_auto_camera = bpy.data.objects.new('AutoCamera', cam_auto)
scene.collection.objects.link(ob_auto_camera)
ob_auto_camera.location = (0.21285, -2.34361, 0.889107)
ob_auto_camera.rotation_euler = (1.09748, -7.21219e-08, 0.694738)
scene.camera = ob_auto_camera
light_auto_sun = bpy.data.lights.new('AutoSun', 'SUN')
light_auto_sun.energy = 3.0
light_auto_sun.angle = 0.0523599
ob_auto_sun = bpy.data.objects.new('AutoSun', light_auto_sun)
scene.collection.objects.link(ob_auto_sun)
ob_auto_sun.rotation_euler = (0.872665, 0.174533, 0.523599)
bpy.context.view_layer.update()
